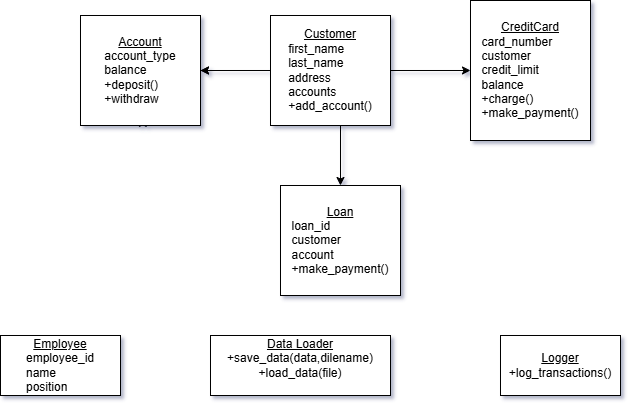

The diagram above was exported from draw.io. Its source (the exported page's mxGraphModel, read from the mxfile embedded in the PNG):
<mxGraphModel dx="1050" dy="1681" grid="1" gridSize="10" guides="1" tooltips="1" connect="1" arrows="1" fold="1" page="1" pageScale="1" pageWidth="850" pageHeight="1100" math="0" shadow="0">
  <root>
    <mxCell id="0" />
    <mxCell id="1" parent="0" />
    <mxCell id="bktmQ_a_XHdYp5fOmclU-3" value="" style="edgeStyle=orthogonalEdgeStyle;rounded=0;orthogonalLoop=1;jettySize=auto;html=1;" edge="1" parent="1" source="bktmQ_a_XHdYp5fOmclU-1" target="bktmQ_a_XHdYp5fOmclU-2">
      <mxGeometry relative="1" as="geometry" />
    </mxCell>
    <mxCell id="bktmQ_a_XHdYp5fOmclU-10" value="" style="edgeStyle=orthogonalEdgeStyle;rounded=0;orthogonalLoop=1;jettySize=auto;html=1;" edge="1" parent="1" source="bktmQ_a_XHdYp5fOmclU-1" target="bktmQ_a_XHdYp5fOmclU-8">
      <mxGeometry relative="1" as="geometry" />
    </mxCell>
    <mxCell id="bktmQ_a_XHdYp5fOmclU-6" value="" style="edgeStyle=orthogonalEdgeStyle;rounded=0;orthogonalLoop=1;jettySize=auto;html=1;" edge="1" parent="1" source="bktmQ_a_XHdYp5fOmclU-2" target="bktmQ_a_XHdYp5fOmclU-5">
      <mxGeometry relative="1" as="geometry" />
    </mxCell>
    <mxCell id="bktmQ_a_XHdYp5fOmclU-4" style="edgeStyle=orthogonalEdgeStyle;rounded=0;orthogonalLoop=1;jettySize=auto;html=1;exitX=0.5;exitY=1;exitDx=0;exitDy=0;entryX=0.52;entryY=0.935;entryDx=0;entryDy=0;entryPerimeter=0;" edge="1" parent="1" source="bktmQ_a_XHdYp5fOmclU-2" target="bktmQ_a_XHdYp5fOmclU-2">
      <mxGeometry relative="1" as="geometry" />
    </mxCell>
    <mxCell id="bktmQ_a_XHdYp5fOmclU-5" value="&lt;u&gt;Loan&lt;/u&gt;&lt;div style=&quot;text-align: left;&quot;&gt;loan_id&lt;/div&gt;&lt;div style=&quot;text-align: left;&quot;&gt;customer&lt;/div&gt;&lt;div style=&quot;text-align: left;&quot;&gt;account&lt;/div&gt;&lt;div style=&quot;text-align: left;&quot;&gt;+make_payment()&lt;/div&gt;" style="whiteSpace=wrap;html=1;rounded=0;" vertex="1" parent="1">
      <mxGeometry x="330" y="-890" width="120" height="110" as="geometry" />
    </mxCell>
    <mxCell id="bktmQ_a_XHdYp5fOmclU-7" value="&lt;u&gt;Employee&lt;/u&gt;&lt;div style=&quot;text-align: left;&quot;&gt;employee_id&lt;/div&gt;&lt;div style=&quot;text-align: left;&quot;&gt;name&lt;/div&gt;&lt;div style=&quot;text-align: left;&quot;&gt;position&lt;/div&gt;" style="rounded=0;whiteSpace=wrap;html=1;" vertex="1" parent="1">
      <mxGeometry x="50" y="-740" width="120" height="60" as="geometry" />
    </mxCell>
    <mxCell id="bktmQ_a_XHdYp5fOmclU-8" value="&lt;u&gt;CreditCard&lt;/u&gt;&lt;div style=&quot;text-align: left;&quot;&gt;card_number&lt;/div&gt;&lt;div style=&quot;text-align: left;&quot;&gt;customer&lt;/div&gt;&lt;div style=&quot;text-align: left;&quot;&gt;credit_limit&lt;/div&gt;&lt;div style=&quot;text-align: left;&quot;&gt;balance&lt;/div&gt;&lt;div style=&quot;text-align: left;&quot;&gt;+charge()&lt;/div&gt;&lt;div style=&quot;text-align: left;&quot;&gt;+make_payment()&lt;/div&gt;" style="rounded=0;whiteSpace=wrap;html=1;" vertex="1" parent="1">
      <mxGeometry x="520" y="-1075" width="120" height="140" as="geometry" />
    </mxCell>
    <mxCell id="bktmQ_a_XHdYp5fOmclU-11" value="" style="edgeStyle=orthogonalEdgeStyle;rounded=0;orthogonalLoop=1;jettySize=auto;html=1;" edge="1" parent="1" source="bktmQ_a_XHdYp5fOmclU-1" target="bktmQ_a_XHdYp5fOmclU-2">
      <mxGeometry relative="1" as="geometry">
        <mxPoint x="380" y="-1005" as="sourcePoint" />
        <mxPoint x="110" y="-910" as="targetPoint" />
      </mxGeometry>
    </mxCell>
    <mxCell id="bktmQ_a_XHdYp5fOmclU-2" value="&lt;u&gt;Account&lt;/u&gt;&lt;div style=&quot;text-align: left;&quot;&gt;account_type&lt;/div&gt;&lt;div style=&quot;text-align: left;&quot;&gt;balance&lt;/div&gt;&lt;div style=&quot;text-align: left;&quot;&gt;+deposit()&lt;/div&gt;&lt;div style=&quot;text-align: left;&quot;&gt;+withdraw&lt;/div&gt;" style="whiteSpace=wrap;html=1;rounded=0;" vertex="1" parent="1">
      <mxGeometry x="130" y="-1060" width="120" height="110" as="geometry" />
    </mxCell>
    <mxCell id="bktmQ_a_XHdYp5fOmclU-1" value="&lt;u&gt;Customer&lt;/u&gt;&lt;div style=&quot;text-align: left;&quot;&gt;first_name&lt;/div&gt;&lt;div style=&quot;text-align: left;&quot;&gt;last_name&lt;/div&gt;&lt;div style=&quot;text-align: left;&quot;&gt;address&lt;/div&gt;&lt;div style=&quot;text-align: left;&quot;&gt;accounts&lt;/div&gt;&lt;div style=&quot;text-align: left;&quot;&gt;+add_account()&lt;/div&gt;" style="rounded=0;whiteSpace=wrap;html=1;align=center;" vertex="1" parent="1">
      <mxGeometry x="320" y="-1060" width="120" height="110" as="geometry" />
    </mxCell>
    <mxCell id="bktmQ_a_XHdYp5fOmclU-14" value="&lt;u style=&quot;&quot;&gt;Data Loader&lt;/u&gt;&lt;div&gt;+save_data(data,dilename)&lt;/div&gt;&lt;div&gt;+load_data(file)&lt;/div&gt;&lt;div&gt;&lt;br&gt;&lt;/div&gt;" style="rounded=0;whiteSpace=wrap;html=1;" vertex="1" parent="1">
      <mxGeometry x="260" y="-740" width="180" height="60" as="geometry" />
    </mxCell>
    <mxCell id="bktmQ_a_XHdYp5fOmclU-15" value="&lt;u&gt;Logger&lt;/u&gt;&lt;div&gt;+log_transactions()&lt;/div&gt;" style="rounded=0;whiteSpace=wrap;html=1;" vertex="1" parent="1">
      <mxGeometry x="550" y="-740" width="120" height="60" as="geometry" />
    </mxCell>
    <mxCell id="bktmQ_a_XHdYp5fOmclU-16" style="edgeStyle=orthogonalEdgeStyle;rounded=0;orthogonalLoop=1;jettySize=auto;html=1;exitX=0.5;exitY=1;exitDx=0;exitDy=0;" edge="1" parent="1" source="bktmQ_a_XHdYp5fOmclU-8" target="bktmQ_a_XHdYp5fOmclU-8">
      <mxGeometry relative="1" as="geometry" />
    </mxCell>
  </root>
</mxGraphModel>